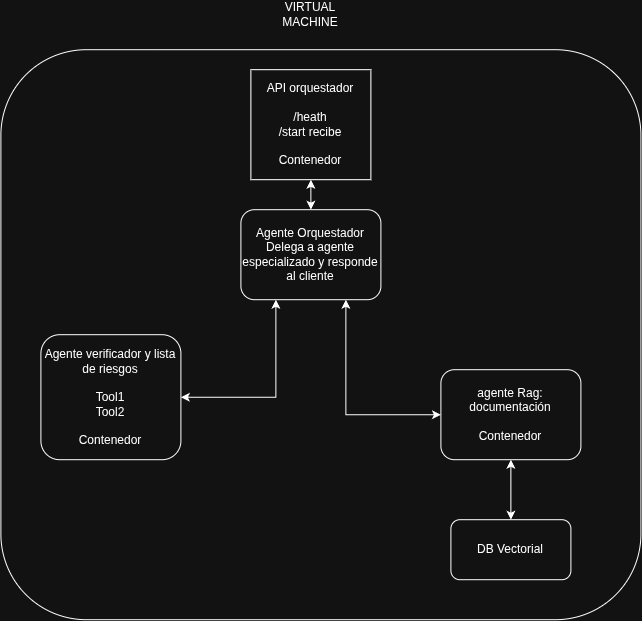

The diagram above was exported from draw.io. Its source (the exported page's mxGraphModel, read from the mxfile embedded in the PNG):
<mxGraphModel dx="1571" dy="888" grid="1" gridSize="10" guides="1" tooltips="1" connect="1" arrows="1" fold="1" page="1" pageScale="1" pageWidth="850" pageHeight="1100" math="0" shadow="0">
  <root>
    <mxCell id="0" />
    <mxCell id="1" parent="0" />
    <mxCell id="2" parent="1" style="rounded=1;whiteSpace=wrap;html=1;" value="" vertex="1">
      <mxGeometry height="570" width="640" x="80" y="90" as="geometry" />
    </mxCell>
    <mxCell id="3" edge="1" parent="1" source="4" style="edgeStyle=orthogonalEdgeStyle;rounded=0;orthogonalLoop=1;jettySize=auto;html=1;startArrow=classic;startFill=1;" target="10" value="">
      <mxGeometry relative="1" as="geometry" />
    </mxCell>
    <mxCell id="4" parent="1" style="rounded=1;whiteSpace=wrap;html=1;" value="Agente Orquestador&lt;div&gt;Delega a agente especializado y responde al cliente&lt;/div&gt;" vertex="1">
      <mxGeometry height="90" width="140" x="320" y="250" as="geometry" />
    </mxCell>
    <mxCell id="5" edge="1" parent="1" source="6" style="edgeStyle=orthogonalEdgeStyle;rounded=0;orthogonalLoop=1;jettySize=auto;html=1;entryX=0.25;entryY=1;entryDx=0;entryDy=0;startArrow=classic;startFill=1;" target="4">
      <mxGeometry relative="1" as="geometry" />
    </mxCell>
    <mxCell id="6" parent="1" style="rounded=1;whiteSpace=wrap;html=1;" value="Agente verificador y lista de riesgos&lt;div&gt;&lt;br&gt;&lt;/div&gt;&lt;div&gt;&lt;div&gt;Tool1&lt;/div&gt;&lt;div&gt;Tool2&lt;/div&gt;&lt;/div&gt;&lt;div&gt;&lt;br&gt;&lt;/div&gt;&lt;div&gt;Contenedor&lt;/div&gt;" vertex="1">
      <mxGeometry height="125" width="140" x="120" y="375" as="geometry" />
    </mxCell>
    <mxCell id="7" edge="1" parent="1" source="9" style="edgeStyle=orthogonalEdgeStyle;rounded=0;orthogonalLoop=1;jettySize=auto;html=1;entryX=0.75;entryY=1;entryDx=0;entryDy=0;startArrow=classic;startFill=1;" target="4">
      <mxGeometry relative="1" as="geometry" />
    </mxCell>
    <mxCell id="8" edge="1" parent="1" source="9" style="edgeStyle=orthogonalEdgeStyle;rounded=0;orthogonalLoop=1;jettySize=auto;html=1;startArrow=classic;startFill=1;" target="11" value="">
      <mxGeometry relative="1" as="geometry" />
    </mxCell>
    <mxCell id="9" parent="1" style="rounded=1;whiteSpace=wrap;html=1;" value="agente Rag: documentación&lt;div&gt;&lt;br&gt;&lt;/div&gt;&lt;div&gt;Contenedor&lt;/div&gt;" vertex="1">
      <mxGeometry height="90" width="140" x="520" y="410" as="geometry" />
    </mxCell>
    <mxCell id="10" parent="1" style="rounded=0;whiteSpace=wrap;html=1;" value="API orquestador&lt;div&gt;&lt;br&gt;&lt;/div&gt;&lt;div&gt;/heath&lt;/div&gt;&lt;div&gt;/start recibe&lt;/div&gt;&lt;div&gt;&lt;br&gt;&lt;/div&gt;&lt;div&gt;Contenedor&lt;/div&gt;" vertex="1">
      <mxGeometry height="110" width="120" x="330" y="110" as="geometry" />
    </mxCell>
    <mxCell id="11" parent="1" style="rounded=1;whiteSpace=wrap;html=1;" value="DB Vectorial" vertex="1">
      <mxGeometry height="60" width="120" x="530" y="560" as="geometry" />
    </mxCell>
    <mxCell id="12" parent="1" style="text;html=1;whiteSpace=wrap;strokeColor=none;fillColor=none;align=center;verticalAlign=middle;rounded=0;" value="VIRTUAL MACHINE" vertex="1">
      <mxGeometry height="30" width="60" x="360" y="40" as="geometry" />
    </mxCell>
  </root>
</mxGraphModel>